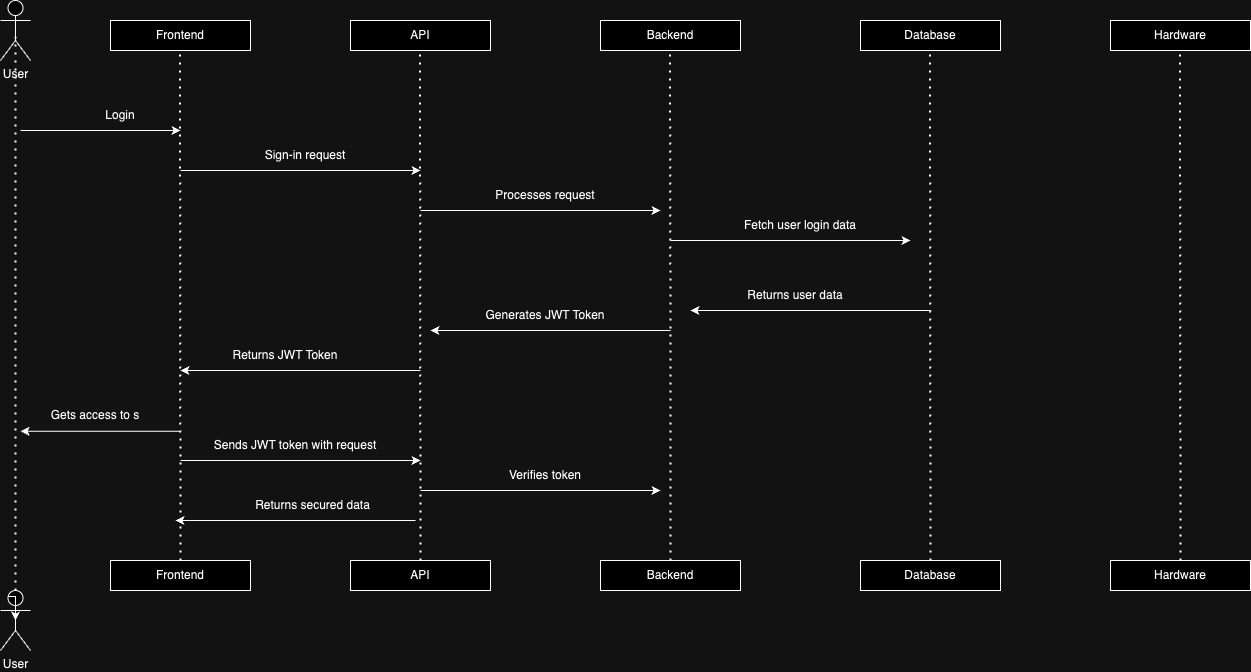

The diagram above was exported from draw.io. Its source (the exported page's mxGraphModel, read from the mxfile embedded in the PNG):
<mxGraphModel dx="1272" dy="895" grid="1" gridSize="10" guides="1" tooltips="1" connect="1" arrows="1" fold="1" page="1" pageScale="1" pageWidth="1400" pageHeight="850" math="0" shadow="0">
  <root>
    <mxCell id="0" />
    <mxCell id="1" parent="0" />
    <mxCell id="FJGSdwuC2F0xnDA_DAL--1" value="User" style="shape=umlActor;verticalLabelPosition=bottom;verticalAlign=top;html=1;outlineConnect=0;" vertex="1" parent="1">
      <mxGeometry x="80" y="70" width="30" height="60" as="geometry" />
    </mxCell>
    <mxCell id="FJGSdwuC2F0xnDA_DAL--2" value="User" style="shape=umlActor;verticalLabelPosition=bottom;verticalAlign=top;html=1;outlineConnect=0;flipH=1;" vertex="1" parent="1">
      <mxGeometry x="80" y="660" width="30" height="60" as="geometry" />
    </mxCell>
    <mxCell id="FJGSdwuC2F0xnDA_DAL--3" value="" style="endArrow=none;dashed=1;html=1;dashPattern=1 3;strokeWidth=2;rounded=0;entryX=0.5;entryY=0.5;entryDx=0;entryDy=0;entryPerimeter=0;" edge="1" parent="1" source="FJGSdwuC2F0xnDA_DAL--2" target="FJGSdwuC2F0xnDA_DAL--1">
      <mxGeometry width="50" height="50" relative="1" as="geometry">
        <mxPoint x="320" y="250" as="sourcePoint" />
        <mxPoint x="370" y="200" as="targetPoint" />
        <Array as="points" />
      </mxGeometry>
    </mxCell>
    <mxCell id="FJGSdwuC2F0xnDA_DAL--8" value="Hardware" style="rounded=0;whiteSpace=wrap;html=1;" vertex="1" parent="1">
      <mxGeometry x="1190" y="90" width="140" height="30" as="geometry" />
    </mxCell>
    <mxCell id="FJGSdwuC2F0xnDA_DAL--13" value="" style="endArrow=none;dashed=1;html=1;dashPattern=1 3;strokeWidth=2;rounded=0;entryX=0.5;entryY=1;entryDx=0;entryDy=0;exitX=0.5;exitY=0;exitDx=0;exitDy=0;" edge="1" parent="1" source="FJGSdwuC2F0xnDA_DAL--19">
      <mxGeometry width="50" height="50" relative="1" as="geometry">
        <mxPoint x="1259.5" y="380" as="sourcePoint" />
        <mxPoint x="1259.5" y="120" as="targetPoint" />
        <Array as="points" />
      </mxGeometry>
    </mxCell>
    <mxCell id="FJGSdwuC2F0xnDA_DAL--19" value="Hardware" style="rounded=0;whiteSpace=wrap;html=1;" vertex="1" parent="1">
      <mxGeometry x="1190" y="630" width="140" height="30" as="geometry" />
    </mxCell>
    <mxCell id="FJGSdwuC2F0xnDA_DAL--26" style="edgeStyle=orthogonalEdgeStyle;rounded=0;orthogonalLoop=1;jettySize=auto;html=1;exitX=0.75;exitY=0.1;exitDx=0;exitDy=0;exitPerimeter=0;entryX=0.5;entryY=0.5;entryDx=0;entryDy=0;entryPerimeter=0;" edge="1" parent="1" source="FJGSdwuC2F0xnDA_DAL--2" target="FJGSdwuC2F0xnDA_DAL--2">
      <mxGeometry relative="1" as="geometry" />
    </mxCell>
    <mxCell id="FJGSdwuC2F0xnDA_DAL--29" value="Database" style="rounded=0;whiteSpace=wrap;html=1;" vertex="1" parent="1">
      <mxGeometry x="940" y="90" width="140" height="30" as="geometry" />
    </mxCell>
    <mxCell id="FJGSdwuC2F0xnDA_DAL--30" value="" style="endArrow=none;dashed=1;html=1;dashPattern=1 3;strokeWidth=2;rounded=0;entryX=0.5;entryY=1;entryDx=0;entryDy=0;exitX=0.5;exitY=0;exitDx=0;exitDy=0;" edge="1" parent="1" source="FJGSdwuC2F0xnDA_DAL--31">
      <mxGeometry width="50" height="50" relative="1" as="geometry">
        <mxPoint x="1009.5" y="380" as="sourcePoint" />
        <mxPoint x="1009.5" y="120" as="targetPoint" />
        <Array as="points" />
      </mxGeometry>
    </mxCell>
    <mxCell id="FJGSdwuC2F0xnDA_DAL--31" value="Database" style="rounded=0;whiteSpace=wrap;html=1;" vertex="1" parent="1">
      <mxGeometry x="940" y="630" width="140" height="30" as="geometry" />
    </mxCell>
    <mxCell id="FJGSdwuC2F0xnDA_DAL--32" value="Backend" style="rounded=0;whiteSpace=wrap;html=1;" vertex="1" parent="1">
      <mxGeometry x="680" y="90" width="140" height="30" as="geometry" />
    </mxCell>
    <mxCell id="FJGSdwuC2F0xnDA_DAL--33" value="" style="endArrow=none;dashed=1;html=1;dashPattern=1 3;strokeWidth=2;rounded=0;entryX=0.5;entryY=1;entryDx=0;entryDy=0;exitX=0.5;exitY=0;exitDx=0;exitDy=0;" edge="1" parent="1" source="FJGSdwuC2F0xnDA_DAL--34">
      <mxGeometry width="50" height="50" relative="1" as="geometry">
        <mxPoint x="749.5" y="380" as="sourcePoint" />
        <mxPoint x="749.5" y="120" as="targetPoint" />
        <Array as="points">
          <mxPoint x="750" y="410" />
        </Array>
      </mxGeometry>
    </mxCell>
    <mxCell id="FJGSdwuC2F0xnDA_DAL--34" value="Backend" style="rounded=0;whiteSpace=wrap;html=1;" vertex="1" parent="1">
      <mxGeometry x="680" y="630" width="140" height="30" as="geometry" />
    </mxCell>
    <mxCell id="FJGSdwuC2F0xnDA_DAL--35" value="API" style="rounded=0;whiteSpace=wrap;html=1;" vertex="1" parent="1">
      <mxGeometry x="430" y="90" width="140" height="30" as="geometry" />
    </mxCell>
    <mxCell id="FJGSdwuC2F0xnDA_DAL--36" value="" style="endArrow=none;dashed=1;html=1;dashPattern=1 3;strokeWidth=2;rounded=0;entryX=0.5;entryY=1;entryDx=0;entryDy=0;exitX=0.5;exitY=0;exitDx=0;exitDy=0;" edge="1" parent="1" source="FJGSdwuC2F0xnDA_DAL--37">
      <mxGeometry width="50" height="50" relative="1" as="geometry">
        <mxPoint x="499.5" y="380" as="sourcePoint" />
        <mxPoint x="499.5" y="120" as="targetPoint" />
        <Array as="points" />
      </mxGeometry>
    </mxCell>
    <mxCell id="FJGSdwuC2F0xnDA_DAL--37" value="API" style="rounded=0;whiteSpace=wrap;html=1;" vertex="1" parent="1">
      <mxGeometry x="430" y="630" width="140" height="30" as="geometry" />
    </mxCell>
    <mxCell id="FJGSdwuC2F0xnDA_DAL--38" value="Frontend" style="rounded=0;whiteSpace=wrap;html=1;" vertex="1" parent="1">
      <mxGeometry x="190" y="90" width="140" height="30" as="geometry" />
    </mxCell>
    <mxCell id="FJGSdwuC2F0xnDA_DAL--39" value="" style="endArrow=none;dashed=1;html=1;dashPattern=1 3;strokeWidth=2;rounded=0;entryX=0.5;entryY=1;entryDx=0;entryDy=0;exitX=0.5;exitY=0;exitDx=0;exitDy=0;" edge="1" parent="1" source="FJGSdwuC2F0xnDA_DAL--40">
      <mxGeometry width="50" height="50" relative="1" as="geometry">
        <mxPoint x="259.5" y="380" as="sourcePoint" />
        <mxPoint x="259.5" y="120" as="targetPoint" />
        <Array as="points" />
      </mxGeometry>
    </mxCell>
    <mxCell id="FJGSdwuC2F0xnDA_DAL--40" value="Frontend" style="rounded=0;whiteSpace=wrap;html=1;" vertex="1" parent="1">
      <mxGeometry x="190" y="630" width="140" height="30" as="geometry" />
    </mxCell>
    <mxCell id="FJGSdwuC2F0xnDA_DAL--41" value="" style="endArrow=classic;html=1;rounded=0;" edge="1" parent="1">
      <mxGeometry width="50" height="50" relative="1" as="geometry">
        <mxPoint x="100" y="200" as="sourcePoint" />
        <mxPoint x="260" y="200" as="targetPoint" />
      </mxGeometry>
    </mxCell>
    <mxCell id="FJGSdwuC2F0xnDA_DAL--42" value="Login" style="text;html=1;align=center;verticalAlign=middle;whiteSpace=wrap;rounded=0;" vertex="1" parent="1">
      <mxGeometry x="170" y="170" width="60" height="30" as="geometry" />
    </mxCell>
    <mxCell id="FJGSdwuC2F0xnDA_DAL--44" value="" style="endArrow=classic;html=1;rounded=0;" edge="1" parent="1">
      <mxGeometry width="50" height="50" relative="1" as="geometry">
        <mxPoint x="260" y="240" as="sourcePoint" />
        <mxPoint x="500" y="240" as="targetPoint" />
      </mxGeometry>
    </mxCell>
    <mxCell id="FJGSdwuC2F0xnDA_DAL--45" value="Sign-in request" style="text;html=1;align=center;verticalAlign=middle;whiteSpace=wrap;rounded=0;" vertex="1" parent="1">
      <mxGeometry x="330" y="210" width="110" height="30" as="geometry" />
    </mxCell>
    <mxCell id="FJGSdwuC2F0xnDA_DAL--46" value="" style="endArrow=classic;html=1;rounded=0;" edge="1" parent="1">
      <mxGeometry width="50" height="50" relative="1" as="geometry">
        <mxPoint x="500" y="280" as="sourcePoint" />
        <mxPoint x="740" y="280" as="targetPoint" />
      </mxGeometry>
    </mxCell>
    <mxCell id="FJGSdwuC2F0xnDA_DAL--47" value="Processes request" style="text;html=1;align=center;verticalAlign=middle;whiteSpace=wrap;rounded=0;" vertex="1" parent="1">
      <mxGeometry x="570" y="250" width="110" height="30" as="geometry" />
    </mxCell>
    <mxCell id="FJGSdwuC2F0xnDA_DAL--48" value="" style="endArrow=classic;html=1;rounded=0;" edge="1" parent="1">
      <mxGeometry width="50" height="50" relative="1" as="geometry">
        <mxPoint x="750" y="310" as="sourcePoint" />
        <mxPoint x="990" y="310" as="targetPoint" />
      </mxGeometry>
    </mxCell>
    <mxCell id="FJGSdwuC2F0xnDA_DAL--49" value="Fetch user login data" style="text;html=1;align=center;verticalAlign=middle;whiteSpace=wrap;rounded=0;" vertex="1" parent="1">
      <mxGeometry x="820" y="280" width="120" height="30" as="geometry" />
    </mxCell>
    <mxCell id="FJGSdwuC2F0xnDA_DAL--50" value="" style="endArrow=classic;html=1;rounded=0;" edge="1" parent="1">
      <mxGeometry width="50" height="50" relative="1" as="geometry">
        <mxPoint x="1010" y="379.9971428571431" as="sourcePoint" />
        <mxPoint x="770" y="379.9971428571431" as="targetPoint" />
      </mxGeometry>
    </mxCell>
    <mxCell id="FJGSdwuC2F0xnDA_DAL--51" value="Returns user data" style="text;html=1;align=center;verticalAlign=middle;whiteSpace=wrap;rounded=0;flipV=0;flipH=1;" vertex="1" parent="1">
      <mxGeometry x="820" y="350" width="110" height="30" as="geometry" />
    </mxCell>
    <mxCell id="FJGSdwuC2F0xnDA_DAL--54" value="" style="endArrow=classic;html=1;rounded=0;" edge="1" parent="1">
      <mxGeometry width="50" height="50" relative="1" as="geometry">
        <mxPoint x="750" y="399.9971428571431" as="sourcePoint" />
        <mxPoint x="510" y="399.9971428571431" as="targetPoint" />
      </mxGeometry>
    </mxCell>
    <mxCell id="FJGSdwuC2F0xnDA_DAL--55" value="Gen&lt;span style=&quot;background-color: initial;&quot;&gt;erates JWT Token&lt;/span&gt;" style="text;html=1;align=center;verticalAlign=middle;whiteSpace=wrap;rounded=0;flipV=0;flipH=1;" vertex="1" parent="1">
      <mxGeometry x="560" y="370" width="130" height="30" as="geometry" />
    </mxCell>
    <mxCell id="FJGSdwuC2F0xnDA_DAL--56" value="" style="endArrow=classic;html=1;rounded=0;" edge="1" parent="1">
      <mxGeometry width="50" height="50" relative="1" as="geometry">
        <mxPoint x="500" y="439.9971428571431" as="sourcePoint" />
        <mxPoint x="260" y="439.9971428571431" as="targetPoint" />
      </mxGeometry>
    </mxCell>
    <mxCell id="FJGSdwuC2F0xnDA_DAL--57" value="Returns JWT Token" style="text;html=1;align=center;verticalAlign=middle;whiteSpace=wrap;rounded=0;flipV=0;flipH=1;" vertex="1" parent="1">
      <mxGeometry x="310" y="410" width="110" height="30" as="geometry" />
    </mxCell>
    <mxCell id="FJGSdwuC2F0xnDA_DAL--59" value="" style="endArrow=classic;html=1;rounded=0;" edge="1" parent="1">
      <mxGeometry width="50" height="50" relative="1" as="geometry">
        <mxPoint x="260" y="500.7142857142858" as="sourcePoint" />
        <mxPoint x="100" y="500.7142857142858" as="targetPoint" />
      </mxGeometry>
    </mxCell>
    <mxCell id="FJGSdwuC2F0xnDA_DAL--60" value="Gets access to s" style="text;html=1;align=center;verticalAlign=middle;whiteSpace=wrap;rounded=0;flipV=1;flipH=1;" vertex="1" parent="1">
      <mxGeometry x="120" y="470" width="110" height="30" as="geometry" />
    </mxCell>
    <mxCell id="FJGSdwuC2F0xnDA_DAL--61" value="" style="endArrow=classic;html=1;rounded=0;" edge="1" parent="1">
      <mxGeometry width="50" height="50" relative="1" as="geometry">
        <mxPoint x="260" y="530" as="sourcePoint" />
        <mxPoint x="500" y="530" as="targetPoint" />
      </mxGeometry>
    </mxCell>
    <mxCell id="FJGSdwuC2F0xnDA_DAL--62" value="Sends JWT token with request" style="text;html=1;align=center;verticalAlign=middle;whiteSpace=wrap;rounded=0;" vertex="1" parent="1">
      <mxGeometry x="280" y="500" width="190" height="30" as="geometry" />
    </mxCell>
    <mxCell id="FJGSdwuC2F0xnDA_DAL--63" value="" style="endArrow=classic;html=1;rounded=0;" edge="1" parent="1">
      <mxGeometry width="50" height="50" relative="1" as="geometry">
        <mxPoint x="500" y="560" as="sourcePoint" />
        <mxPoint x="740" y="560" as="targetPoint" />
      </mxGeometry>
    </mxCell>
    <mxCell id="FJGSdwuC2F0xnDA_DAL--64" value="Verifies token" style="text;html=1;align=center;verticalAlign=middle;whiteSpace=wrap;rounded=0;" vertex="1" parent="1">
      <mxGeometry x="570" y="530" width="110" height="30" as="geometry" />
    </mxCell>
    <mxCell id="FJGSdwuC2F0xnDA_DAL--65" value="" style="endArrow=classic;html=1;rounded=0;" edge="1" parent="1">
      <mxGeometry width="50" height="50" relative="1" as="geometry">
        <mxPoint x="495" y="590.0033333333334" as="sourcePoint" />
        <mxPoint x="255" y="590.0033333333334" as="targetPoint" />
      </mxGeometry>
    </mxCell>
    <mxCell id="FJGSdwuC2F0xnDA_DAL--66" value="Returns secured data" style="text;html=1;align=center;verticalAlign=middle;whiteSpace=wrap;rounded=0;flipV=1;flipH=1;" vertex="1" parent="1">
      <mxGeometry x="325" y="560" width="135" height="30" as="geometry" />
    </mxCell>
  </root>
</mxGraphModel>